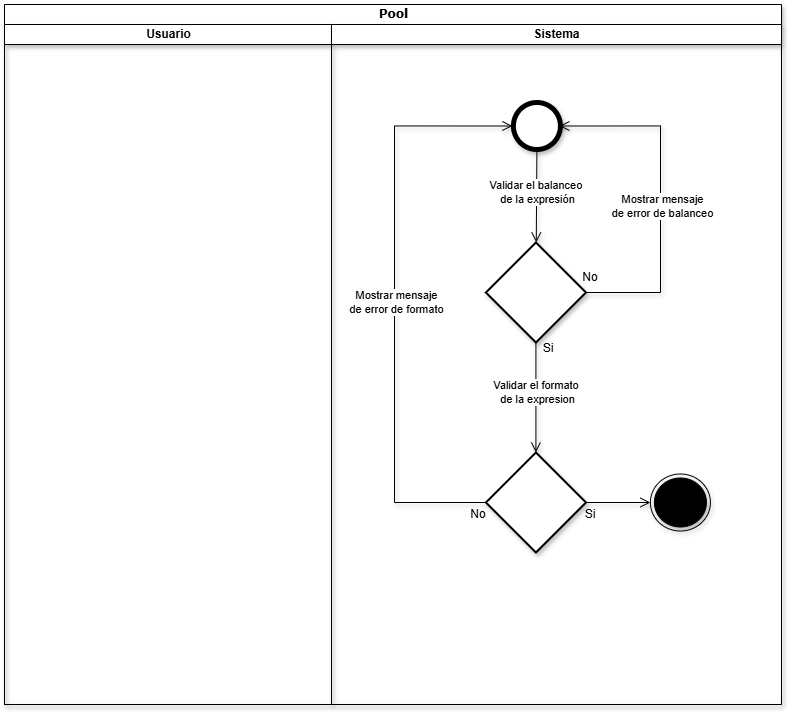

The diagram above was exported from draw.io. Its source (the exported page's mxGraphModel, read from the mxfile embedded in the PNG):
<mxGraphModel dx="1618" dy="844" grid="0" gridSize="10" guides="1" tooltips="1" connect="1" arrows="1" fold="1" page="0" pageScale="1" pageWidth="850" pageHeight="1100" math="0" shadow="0">
  <root>
    <mxCell id="0" />
    <mxCell id="1" parent="0" />
    <mxCell id="h_gmxlsPIZnTgjZxhI-m-1" parent="1" style="swimlane;html=1;childLayout=stackLayout;startSize=20;rounded=0;shadow=1;comic=0;labelBackgroundColor=none;strokeWidth=1;fontFamily=Verdana;fontSize=12;align=center;" value="Pool" vertex="1">
      <mxGeometry height="700" width="777" x="60" y="26" as="geometry">
        <mxRectangle height="26" width="60" x="40" y="20" as="alternateBounds" />
      </mxGeometry>
    </mxCell>
    <mxCell id="h_gmxlsPIZnTgjZxhI-m-2" parent="h_gmxlsPIZnTgjZxhI-m-1" style="swimlane;html=1;startSize=20;shadow=1;" value="Usuario" vertex="1">
      <mxGeometry height="680" width="327" y="20" as="geometry">
        <mxRectangle height="970" width="32" y="20" as="alternateBounds" />
      </mxGeometry>
    </mxCell>
    <mxCell id="h_gmxlsPIZnTgjZxhI-m-6" parent="h_gmxlsPIZnTgjZxhI-m-1" style="swimlane;html=1;startSize=20;shadow=1;" value="Sistema" vertex="1">
      <mxGeometry height="680" width="450" x="327" y="20" as="geometry" />
    </mxCell>
    <mxCell id="PzwxCDERZmJ_W7HjcuG8-16" parent="h_gmxlsPIZnTgjZxhI-m-6" style="ellipse;html=1;shape=endState;fillColor=strokeColor;shadow=1;" value="" vertex="1">
      <mxGeometry height="57" width="60" x="318.90999999999997" y="449.5" as="geometry" />
    </mxCell>
    <mxCell id="PzwxCDERZmJ_W7HjcuG8-1" parent="h_gmxlsPIZnTgjZxhI-m-6" style="shape=ellipse;html=1;dashed=0;whiteSpace=wrap;aspect=fixed;strokeWidth=5;perimeter=ellipsePerimeter;shadow=1;" value="" vertex="1">
      <mxGeometry height="47" width="47" x="181.91" y="78" as="geometry" />
    </mxCell>
    <mxCell id="PzwxCDERZmJ_W7HjcuG8-2" edge="1" parent="h_gmxlsPIZnTgjZxhI-m-6" style="endArrow=open;startArrow=none;endFill=0;startFill=0;endSize=8;html=1;verticalAlign=bottom;labelBackgroundColor=none;strokeWidth=1;rounded=0;shadow=1;exitX=0.5;exitY=1;exitDx=0;exitDy=0;" target="PzwxCDERZmJ_W7HjcuG8-4" value="">
      <mxGeometry relative="1" width="160" as="geometry">
        <mxPoint x="205.41" y="125" as="sourcePoint" />
        <mxPoint x="205.41" y="208" as="targetPoint" />
      </mxGeometry>
    </mxCell>
    <mxCell id="PzwxCDERZmJ_W7HjcuG8-3" connectable="0" parent="PzwxCDERZmJ_W7HjcuG8-2" style="edgeLabel;html=1;align=center;verticalAlign=middle;resizable=0;points=[];" value="Validar el balanceo&amp;nbsp;&lt;div&gt;de la expresión&lt;/div&gt;" vertex="1">
      <mxGeometry relative="1" x="-0.1172" as="geometry">
        <mxPoint as="offset" />
      </mxGeometry>
    </mxCell>
    <mxCell id="PzwxCDERZmJ_W7HjcuG8-4" parent="h_gmxlsPIZnTgjZxhI-m-6" style="strokeWidth=2;html=1;shape=mxgraph.flowchart.decision;whiteSpace=wrap;shadow=1;" value="" vertex="1">
      <mxGeometry height="100" width="100" x="154.41" y="218" as="geometry" />
    </mxCell>
    <mxCell id="PzwxCDERZmJ_W7HjcuG8-5" edge="1" parent="h_gmxlsPIZnTgjZxhI-m-6" source="PzwxCDERZmJ_W7HjcuG8-4" style="endArrow=open;startArrow=none;endFill=0;startFill=0;endSize=8;html=1;verticalAlign=bottom;labelBackgroundColor=none;strokeWidth=1;rounded=0;shadow=1;exitX=1;exitY=0.5;exitDx=0;exitDy=0;exitPerimeter=0;edgeStyle=orthogonalEdgeStyle;entryX=1;entryY=0.5;entryDx=0;entryDy=0;" value="">
      <mxGeometry relative="1" width="160" as="geometry">
        <Array as="points">
          <mxPoint x="328.90999999999997" y="268" />
          <mxPoint x="328.90999999999997" y="102" />
        </Array>
        <mxPoint x="329.90999999999997" y="273" as="sourcePoint" />
        <mxPoint x="227.9100000000059" y="101.5" as="targetPoint" />
      </mxGeometry>
    </mxCell>
    <mxCell id="PzwxCDERZmJ_W7HjcuG8-6" connectable="0" parent="PzwxCDERZmJ_W7HjcuG8-5" style="edgeLabel;html=1;align=center;verticalAlign=middle;resizable=0;points=[];" value="Mostrar mensaje&lt;div&gt;de error de balanceo&lt;/div&gt;" vertex="1">
      <mxGeometry relative="1" x="-0.055" y="-1" as="geometry">
        <mxPoint as="offset" />
      </mxGeometry>
    </mxCell>
    <mxCell id="PzwxCDERZmJ_W7HjcuG8-7" parent="h_gmxlsPIZnTgjZxhI-m-6" style="text;html=1;whiteSpace=wrap;strokeColor=none;fillColor=none;align=center;verticalAlign=middle;rounded=0;" value="No" vertex="1">
      <mxGeometry height="30" width="60" x="228.91" y="238" as="geometry" />
    </mxCell>
    <mxCell id="PzwxCDERZmJ_W7HjcuG8-8" edge="1" parent="h_gmxlsPIZnTgjZxhI-m-6" source="PzwxCDERZmJ_W7HjcuG8-4" style="endArrow=open;startArrow=none;endFill=0;startFill=0;endSize=8;html=1;verticalAlign=bottom;labelBackgroundColor=none;strokeWidth=1;rounded=0;shadow=1;exitX=0.5;exitY=1;exitDx=0;exitDy=0;exitPerimeter=0;" target="PzwxCDERZmJ_W7HjcuG8-10" value="">
      <mxGeometry relative="1" width="160" as="geometry">
        <mxPoint x="139.91" y="331" as="sourcePoint" />
        <mxPoint x="204.91" y="409" as="targetPoint" />
      </mxGeometry>
    </mxCell>
    <mxCell id="PzwxCDERZmJ_W7HjcuG8-9" connectable="0" parent="PzwxCDERZmJ_W7HjcuG8-8" style="edgeLabel;html=1;align=center;verticalAlign=middle;resizable=0;points=[];" value="Validar el formato&amp;nbsp;&lt;div&gt;de la expresion&lt;/div&gt;" vertex="1">
      <mxGeometry relative="1" x="-0.1008" y="1" as="geometry">
        <mxPoint as="offset" />
      </mxGeometry>
    </mxCell>
    <mxCell id="PzwxCDERZmJ_W7HjcuG8-10" parent="h_gmxlsPIZnTgjZxhI-m-6" style="strokeWidth=2;html=1;shape=mxgraph.flowchart.decision;whiteSpace=wrap;shadow=1;" value="" vertex="1">
      <mxGeometry height="100" width="100" x="154.41" y="428" as="geometry" />
    </mxCell>
    <mxCell id="PzwxCDERZmJ_W7HjcuG8-11" parent="h_gmxlsPIZnTgjZxhI-m-6" style="text;html=1;whiteSpace=wrap;strokeColor=none;fillColor=none;align=center;verticalAlign=middle;rounded=0;" value="Si" vertex="1">
      <mxGeometry height="30" width="60" x="186.91" y="309" as="geometry" />
    </mxCell>
    <mxCell id="PzwxCDERZmJ_W7HjcuG8-12" edge="1" parent="h_gmxlsPIZnTgjZxhI-m-6" source="PzwxCDERZmJ_W7HjcuG8-10" style="endArrow=open;startArrow=none;endFill=0;startFill=0;endSize=8;html=1;verticalAlign=bottom;labelBackgroundColor=none;strokeWidth=1;rounded=0;shadow=1;entryX=0;entryY=0.5;entryDx=0;entryDy=0;edgeStyle=orthogonalEdgeStyle;exitX=0;exitY=0.5;exitDx=0;exitDy=0;exitPerimeter=0;" value="">
      <mxGeometry relative="1" width="160" as="geometry">
        <Array as="points">
          <mxPoint x="62.91" y="478" />
          <mxPoint x="62.91" y="102" />
        </Array>
        <mxPoint x="38.91" y="344" as="sourcePoint" />
        <mxPoint x="180.90999999999363" y="101.5" as="targetPoint" />
      </mxGeometry>
    </mxCell>
    <mxCell id="PzwxCDERZmJ_W7HjcuG8-13" connectable="0" parent="PzwxCDERZmJ_W7HjcuG8-12" style="edgeLabel;html=1;align=center;verticalAlign=middle;resizable=0;points=[];" value="Mostrar mensaje&lt;div&gt;de error de formato&lt;/div&gt;" vertex="1">
      <mxGeometry relative="1" x="0.0002" y="-1" as="geometry">
        <mxPoint as="offset" />
      </mxGeometry>
    </mxCell>
    <mxCell id="PzwxCDERZmJ_W7HjcuG8-14" parent="h_gmxlsPIZnTgjZxhI-m-6" style="text;html=1;whiteSpace=wrap;strokeColor=none;fillColor=none;align=center;verticalAlign=middle;rounded=0;" value="No" vertex="1">
      <mxGeometry height="30" width="60" x="116.91" y="475" as="geometry" />
    </mxCell>
    <mxCell id="PzwxCDERZmJ_W7HjcuG8-15" edge="1" parent="h_gmxlsPIZnTgjZxhI-m-6" source="PzwxCDERZmJ_W7HjcuG8-10" style="endArrow=open;startArrow=none;endFill=0;startFill=0;endSize=8;html=1;verticalAlign=bottom;labelBackgroundColor=none;strokeWidth=1;rounded=0;shadow=1;exitX=1;exitY=0.5;exitDx=0;exitDy=0;exitPerimeter=0;entryX=0;entryY=0.5;entryDx=0;entryDy=0;" target="PzwxCDERZmJ_W7HjcuG8-16" value="">
      <mxGeometry relative="1" width="160" as="geometry">
        <mxPoint x="240.91" y="536" as="sourcePoint" />
        <mxPoint x="241.41" y="627" as="targetPoint" />
      </mxGeometry>
    </mxCell>
    <mxCell id="PzwxCDERZmJ_W7HjcuG8-17" parent="h_gmxlsPIZnTgjZxhI-m-6" style="text;html=1;whiteSpace=wrap;strokeColor=none;fillColor=none;align=center;verticalAlign=middle;rounded=0;" value="Si" vertex="1">
      <mxGeometry height="30" width="60" x="228.91" y="475" as="geometry" />
    </mxCell>
  </root>
</mxGraphModel>